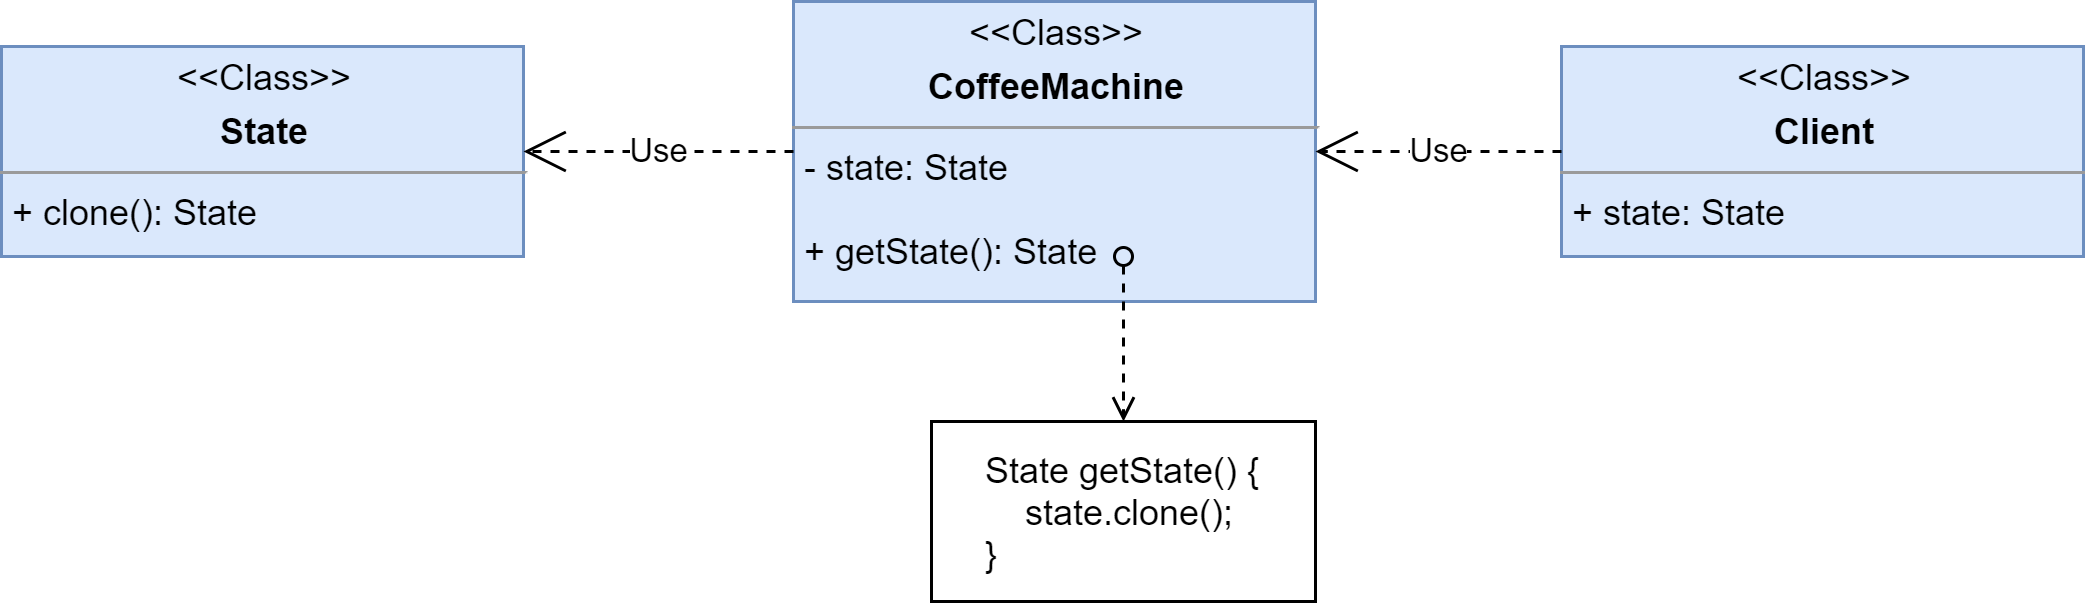

The diagram above was exported from draw.io. Its source (the exported page's mxGraphModel, read from the mxfile embedded in the PNG):
<mxGraphModel dx="905" dy="672" grid="1" gridSize="10" guides="1" tooltips="1" connect="1" arrows="1" fold="1" page="1" pageScale="1" pageWidth="827" pageHeight="1169" math="0" shadow="0">
  <root>
    <mxCell id="0" />
    <mxCell id="1" parent="0" />
    <mxCell id="3ZdMKjm16X8SGiK7az-b-1" value="&lt;p style=&quot;margin: 0px ; margin-top: 4px ; text-align: center&quot;&gt;&amp;lt;&amp;lt;Class&amp;gt;&amp;gt;&lt;/p&gt;&lt;p style=&quot;margin: 0px ; margin-top: 4px ; text-align: center&quot;&gt;&lt;b&gt;CoffeeMachine&lt;/b&gt;&lt;/p&gt;&lt;hr size=&quot;1&quot;&gt;&lt;p style=&quot;margin: 0px ; margin-left: 4px&quot;&gt;&lt;span&gt;- state: State&lt;/span&gt;&lt;/p&gt;&lt;p style=&quot;margin: 0px ; margin-left: 4px&quot;&gt;&lt;span&gt;&lt;br&gt;&lt;/span&gt;&lt;/p&gt;&lt;p style=&quot;margin: 0px ; margin-left: 4px&quot;&gt;&lt;span&gt;+ getState(): State&lt;/span&gt;&lt;br&gt;&lt;/p&gt;" style="verticalAlign=top;align=left;overflow=fill;fontSize=12;fontFamily=Helvetica;html=1;fillColor=#dae8fc;strokeColor=#6c8ebf;" vertex="1" parent="1">
      <mxGeometry x="304" y="260" width="174" height="100" as="geometry" />
    </mxCell>
    <mxCell id="3ZdMKjm16X8SGiK7az-b-2" value="&lt;p style=&quot;margin: 0px ; margin-top: 4px ; text-align: center&quot;&gt;&amp;lt;&amp;lt;Class&amp;gt;&amp;gt;&lt;/p&gt;&lt;p style=&quot;margin: 0px ; margin-top: 4px ; text-align: center&quot;&gt;&lt;b&gt;State&lt;/b&gt;&lt;/p&gt;&lt;hr size=&quot;1&quot;&gt;&lt;p style=&quot;margin: 0px ; margin-left: 4px&quot;&gt;+ clone(): State&lt;/p&gt;" style="verticalAlign=top;align=left;overflow=fill;fontSize=12;fontFamily=Helvetica;html=1;fillColor=#dae8fc;strokeColor=#6c8ebf;" vertex="1" parent="1">
      <mxGeometry x="40" y="275" width="174" height="70" as="geometry" />
    </mxCell>
    <mxCell id="3ZdMKjm16X8SGiK7az-b-4" value="&lt;div style=&quot;text-align: left&quot;&gt;&lt;span&gt;State getState() {&lt;/span&gt;&lt;/div&gt;&lt;div style=&quot;text-align: left&quot;&gt;&amp;nbsp; &amp;nbsp; state.clone();&lt;/div&gt;&lt;div style=&quot;text-align: left&quot;&gt;&lt;span&gt;}&lt;/span&gt;&lt;/div&gt;" style="rounded=0;whiteSpace=wrap;html=1;" vertex="1" parent="1">
      <mxGeometry x="350" y="400" width="128" height="60" as="geometry" />
    </mxCell>
    <mxCell id="3ZdMKjm16X8SGiK7az-b-3" value="" style="endArrow=open;html=1;dashed=1;startArrow=oval;startFill=0;endFill=0;entryX=0.5;entryY=0;entryDx=0;entryDy=0;" edge="1" parent="1" target="3ZdMKjm16X8SGiK7az-b-4">
      <mxGeometry width="50" height="50" relative="1" as="geometry">
        <mxPoint x="414" y="345" as="sourcePoint" />
        <mxPoint x="414" y="399" as="targetPoint" />
      </mxGeometry>
    </mxCell>
    <mxCell id="3ZdMKjm16X8SGiK7az-b-5" value="Use" style="endArrow=open;endSize=12;dashed=1;html=1;exitX=0;exitY=0.5;exitDx=0;exitDy=0;entryX=1;entryY=0.5;entryDx=0;entryDy=0;" edge="1" parent="1" source="3ZdMKjm16X8SGiK7az-b-1" target="3ZdMKjm16X8SGiK7az-b-2">
      <mxGeometry width="160" relative="1" as="geometry">
        <mxPoint x="314" y="175" as="sourcePoint" />
        <mxPoint x="165" y="175" as="targetPoint" />
      </mxGeometry>
    </mxCell>
    <mxCell id="3ZdMKjm16X8SGiK7az-b-7" value="&lt;p style=&quot;margin: 0px ; margin-top: 4px ; text-align: center&quot;&gt;&amp;lt;&amp;lt;Class&amp;gt;&amp;gt;&lt;/p&gt;&lt;p style=&quot;margin: 0px ; margin-top: 4px ; text-align: center&quot;&gt;&lt;b&gt;Client&lt;/b&gt;&lt;/p&gt;&lt;hr size=&quot;1&quot;&gt;&lt;p style=&quot;margin: 0px ; margin-left: 4px&quot;&gt;&lt;span&gt;+ state: State&lt;/span&gt;&lt;br&gt;&lt;/p&gt;" style="verticalAlign=top;align=left;overflow=fill;fontSize=12;fontFamily=Helvetica;html=1;fillColor=#dae8fc;strokeColor=#6c8ebf;" vertex="1" parent="1">
      <mxGeometry x="560" y="275" width="174" height="70" as="geometry" />
    </mxCell>
    <mxCell id="3ZdMKjm16X8SGiK7az-b-8" value="Use" style="endArrow=open;endSize=12;dashed=1;html=1;exitX=0;exitY=0.5;exitDx=0;exitDy=0;entryX=1;entryY=0.5;entryDx=0;entryDy=0;" edge="1" parent="1" source="3ZdMKjm16X8SGiK7az-b-7" target="3ZdMKjm16X8SGiK7az-b-1">
      <mxGeometry width="160" relative="1" as="geometry">
        <mxPoint x="314" y="320" as="sourcePoint" />
        <mxPoint x="224" y="320" as="targetPoint" />
      </mxGeometry>
    </mxCell>
  </root>
</mxGraphModel>